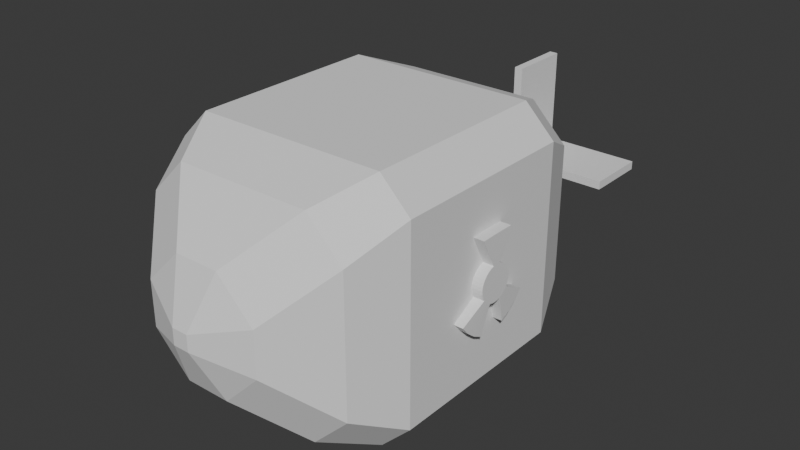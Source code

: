 # Source: nuke.blend  (saved by Blender 4.0.36; exported with 4.5.12 LTS)
import bpy
from mathutils import Matrix  # noqa: F401  (used for matrix-valued properties, if any)

bpy.ops.wm.read_factory_settings(use_empty=True)
scene = bpy.context.scene
scene.name = 'Scene'

# ---- collections
col_collection = bpy.data.collections.new('Collection'); scene.collection.children.link(col_collection)

# ---- world
world_world = bpy.data.worlds.new('World'); scene.world = world_world
world_world.use_nodes = True; world_world.node_tree.nodes.clear()
_N = world_world.node_tree.nodes; _L = world_world.node_tree.links
n0 = _N.new('ShaderNodeOutputWorld'); n0.name = 'World Output'; n0.location = (300, 300)
n1 = _N.new('ShaderNodeBackground'); n1.name = 'Background'; n1.location = (10, 300)
n1.inputs[0].default_value = (0.05088, 0.05088, 0.05088, 1.0)
_L.new(n1.outputs[0], n0.inputs[0])
n0.is_active_output = True
world_world.color = (0.05088, 0.05088, 0.05088)
world_world.use_sun_shadow = False
world_world.sun_shadow_jitter_overblur = 0.0

# ---- meshes
me_cube_001 = bpy.data.meshes.new('Cube.001')
me_cube_001.from_pydata([(-0.7605, 2.312, 0.03359), (-0.7605, 1.803, 0.03359), (-0.7605, 1.803, -0.03359), (-0.7605, 2.312, -0.03359), (-0.03359, 2.312, 0.7839), (-0.03359, 1.803, 0.7839), (0.03359, 1.803, 0.7839), (0.03359, 2.312, 0.7839), (0.8082, 2.312, -0.03359), (0.8082, 1.803, -0.03359), (0.8082, 1.803, 0.03359), (0.8082, 2.312, 0.03359), (0.03359, 2.312, 0.03359), (0.03359, 2.312, -0.03359), (-0.03359, 2.312, -0.03359), (-0.03359, 2.312, 0.03359), (-0.7608, -0.7608, -1.0), (-0.5456, -1.174, -0.8358), (-0.8358, -1.174, -0.5456), (-1.0, -0.7608, -0.7608), (-0.8358, -1.174, 0.5456), (-0.5456, -1.174, 0.8358), (-0.7608, -0.7608, 1.0), (-1.0, -0.7608, 0.7608), (-0.7608, 0.7608, -1.0), (-1.0, 0.7608, -0.7608), (-0.8394, 1.177, -0.5512), (-0.5512, 1.177, -0.8394), (-0.7608, 0.7608, 1.0), (-0.5512, 1.177, 0.8394), (-0.8394, 1.177, 0.5512), (-1.0, 0.7608, 0.7608), (0.7608, -0.7608, -1.0), (1.0, -0.7608, -0.7608), (0.8358, -1.174, -0.5456), (0.5456, -1.174, -0.8358), (0.7608, -0.7608, 1.0), (0.5456, -1.174, 0.8358), (0.8358, -1.174, 0.5456), (1.0, -0.7608, 0.7608), (0.5512, 1.177, -0.8394), (0.8394, 1.177, -0.5512), (1.0, 0.7608, -0.7608), (0.7608, 0.7608, -1.0), (0.5512, 1.177, 0.8394), (0.7608, 0.7608, 1.0), (1.0, 0.7608, 0.7608), (0.8394, 1.177, 0.5512), (-0.4335, 1.625, 0.1453), (-0.1453, 1.625, 0.4335), (-0.03359, 1.803, 0.03359), (-0.4335, 1.625, -0.1453), (-0.03359, 1.803, -0.03359), (-0.1453, 1.625, -0.4335), (0.1453, 1.625, -0.4335), (0.03359, 1.803, -0.03359), (0.4335, 1.625, -0.1453), (0.1453, 1.625, 0.4335), (0.4335, 1.625, 0.1453), (0.03359, 1.803, 0.03359), (-0.4672, -1.564, -0.1771), (-0.1771, -1.564, -0.4672), (-0.06377, -1.738, -0.06377), (-0.4672, -1.564, 0.1771), (-0.06377, -1.738, 0.06377), (-0.1771, -1.564, 0.4672), (0.4672, -1.564, 0.1771), (0.1771, -1.564, 0.4672), (0.06377, -1.738, 0.06377), (0.4672, -1.564, -0.1771), (0.06377, -1.738, -0.06377), (0.1771, -1.564, -0.4672), (-0.03359, 2.312, -0.6264), (-0.03359, 1.803, -0.6264), (0.03359, 1.803, -0.6264), (0.03359, 2.312, -0.6264), (1.0, 0.1633, 0.3901), (1.0, 0.01528, 0.3929), (1.0, 0.01528, 0.162), (1.086, 0.01528, 0.162), (1.0, 0.04406, 0.1592), (1.086, 0.04406, 0.1592), (1.0, 0.07173, 0.1511), (1.086, 0.07173, 0.1511), (1.0, 0.09723, 0.1379), (1.086, 0.09723, 0.1379), (1.0, 0.1196, 0.1201), (1.086, 0.1196, 0.1201), (1.0, 0.1379, 0.09839), (1.086, 0.1379, 0.09839), (1.0, 0.1516, 0.07366), (1.086, 0.1516, 0.07366), (1.0, 0.16, 0.04683), (1.086, 0.16, 0.04683), (1.0, 0.1628, 0.01892), (1.086, 0.1628, 0.01892), (1.0, 0.16, -0.008991), (1.086, 0.16, -0.008991), (1.0, 0.1516, -0.03583), (1.086, 0.1516, -0.03583), (1.0, 0.1379, -0.06056), (1.086, 0.1379, -0.06056), (1.0, 0.1196, -0.08224), (1.086, 0.1196, -0.08224), (1.0, 0.09723, -0.1), (1.086, 0.09723, -0.1), (1.0, 0.07173, -0.1132), (1.086, 0.07173, -0.1132), (1.0, 0.04406, -0.1214), (1.086, 0.04406, -0.1214), (1.0, 0.01528, -0.1241), (1.086, 0.01528, -0.1241), (1.0, -0.01349, -0.1214), (1.086, -0.01349, -0.1214), (1.0, -0.04116, -0.1132), (1.086, -0.04116, -0.1132), (1.0, -0.06667, -0.1), (1.086, -0.06667, -0.1), (1.0, -0.08902, -0.08224), (1.086, -0.08902, -0.08224), (1.0, -0.1074, -0.06056), (1.086, -0.1074, -0.06056), (1.0, -0.121, -0.03583), (1.086, -0.121, -0.03583), (1.0, -0.1294, -0.008991), (1.086, -0.1294, -0.008991), (1.0, -0.1322, 0.01892), (1.086, -0.1322, 0.01892), (1.0, -0.1294, 0.04683), (1.086, -0.1294, 0.04683), (1.0, -0.121, 0.07366), (1.086, -0.121, 0.07366), (1.0, -0.1074, 0.09839), (1.086, -0.1074, 0.09839), (1.0, -0.08902, 0.1201), (1.086, -0.08902, 0.1201), (1.0, -0.06667, 0.1379), (1.086, -0.06667, 0.1379), (1.0, -0.04116, 0.1511), (1.086, -0.04116, 0.1511), (1.0, -0.01349, 0.1592), (1.086, -0.01349, 0.1592), (1.086, 0.1633, 0.3901), (1.086, 0.01528, 0.3929), (1.086, -0.1328, 0.3901), (1.0, -0.1328, 0.3901), (1.074, 0.3348, -0.1625), (0.8054, 0.3348, -0.1625), (0.8054, 0.2771, -0.2306), (1.074, 0.2771, -0.2306), (0.8054, 0.2069, -0.2864), (1.074, 0.2069, -0.2864), (0.8054, 0.1269, -0.328), (1.074, 0.1269, -0.328), (1.072, -0.1097, -0.3406), (0.8082, -0.1097, -0.3406), (0.8082, -0.1882, -0.2999), (1.072, -0.1882, -0.2999), (0.8082, -0.2571, -0.2451), (1.072, -0.2571, -0.2451), (0.8082, -0.3136, -0.1783), (1.072, -0.3136, -0.1783)], [], [(17, 35, 71, 61), (42, 46, 39, 33), (34, 38, 66, 69), (45, 28, 22, 36), (19, 23, 31, 25), (37, 21, 65, 67), (70, 68, 64, 62), (40, 27, 53, 54), (15, 14, 3, 0), (29, 44, 57, 49), (14, 15, 12, 13), (20, 18, 60, 63), (26, 30, 48, 51), (47, 41, 56, 58), (16, 17, 18, 19), (20, 21, 22, 23), (24, 25, 26, 27), (28, 29, 30, 31), (32, 33, 34, 35), (36, 37, 38, 39), (40, 41, 42, 43), (44, 45, 46, 47), (48, 49, 50), (51, 52, 53), (54, 55, 56), (57, 58, 59), (60, 61, 62), (63, 64, 65), (66, 67, 68), (69, 70, 71), (24, 16, 19, 25), (18, 20, 23, 19), (22, 28, 31, 23), (30, 26, 25, 31), (43, 24, 27, 40), (28, 45, 44, 29), (46, 42, 41, 47), (32, 43, 42, 33), (45, 36, 39, 46), (38, 34, 33, 39), (16, 32, 35, 17), (36, 22, 21, 37), (50, 52, 51, 48), (54, 53, 52, 55), (49, 57, 59, 50), (58, 56, 55, 59), (47, 58, 57, 44), (48, 30, 29, 49), (53, 27, 26, 51), (40, 54, 56, 41), (62, 64, 63, 60), (68, 70, 69, 66), (61, 71, 70, 62), (67, 65, 64, 68), (17, 61, 60, 18), (65, 21, 20, 63), (34, 69, 71, 35), (66, 38, 37, 67), (24, 43, 32, 16), (13, 12, 11, 8), (15, 50, 5, 4), (52, 14, 72, 73), (10, 9, 8, 11), (59, 55, 9, 10), (55, 13, 8, 9), (12, 59, 10, 11), (5, 6, 7, 4), (12, 15, 4, 7), (50, 59, 6, 5), (59, 12, 7, 6), (2, 1, 0, 3), (50, 15, 0, 1), (14, 52, 2, 3), (52, 50, 1, 2), (74, 73, 72, 75), (13, 55, 74, 75), (14, 13, 75, 72), (55, 52, 73, 74), (80, 78, 77, 76), (80, 81, 83, 82), (82, 83, 85, 84), (84, 85, 87, 86), (86, 87, 89, 88), (88, 89, 91, 90), (90, 91, 93, 92), (92, 93, 95, 94), (94, 95, 97, 96), (96, 97, 99, 98), (98, 99, 101, 100), (100, 101, 146, 147), (101, 103, 149, 146), (104, 102, 148, 150), (106, 107, 109, 108), (108, 109, 111, 110), (110, 111, 113, 112), (112, 113, 115, 114), (115, 117, 157, 154), (118, 116, 156, 158), (117, 119, 159, 157), (120, 121, 123, 122), (122, 123, 125, 124), (124, 125, 127, 126), (126, 127, 129, 128), (140, 141, 144, 145), (128, 129, 131, 130), (79, 81, 142, 143), (130, 131, 133, 132), (141, 79, 143, 144), (132, 133, 135, 134), (81, 80, 76, 142), (134, 135, 137, 136), (145, 144, 143, 77), (136, 137, 139, 138), (81, 79, 141, 139, 137, 135, 133, 131, 129, 127, 125, 123, 121, 119, 117, 115, 113, 111, 109, 107, 105, 103, 101, 99, 97, 95, 93, 91, 89, 87, 85, 83), (77, 143, 142, 76), (138, 139, 141, 140), (78, 140, 145, 77), (78, 80, 82, 84, 86, 88, 90, 92, 94, 96, 98, 100, 102, 104, 106, 108, 110, 112, 114, 116, 118, 120, 122, 124, 126, 128, 130, 132, 134, 136, 138, 140), (147, 146, 149, 148), (148, 149, 151, 150), (150, 151, 153, 152), (107, 106, 152, 153), (106, 104, 150, 152), (103, 105, 151, 149), (102, 100, 147, 148), (105, 107, 153, 151), (155, 154, 157, 156), (156, 157, 159, 158), (158, 159, 161, 160), (121, 120, 160, 161), (114, 115, 154, 155), (116, 114, 155, 156), (119, 121, 161, 159), (120, 118, 158, 160)])
_uv = me_cube_001.uv_layers.new(name='UVMap')
_uv.uv.foreach_set('vector', [0.168, 0.75, 0.332, 0.75, 0.3046, 0.75, 0.1954, 0.75, 0.4049, 0.5299, 0.5951, 0.5299, 0.5951, 0.7201, 0.4049, 0.7201, 0.418, 0.75, 0.582, 0.75, 0.5546, 0.75, 0.4454, 0.75, 0.6549, 0.5299, 0.8451, 0.5299, 0.8451, 0.7201, 0.6549, 0.7201, 0.4049, 0.02991, 0.5951, 0.02991, 0.5951, 0.2201, 0.4049, 0.2201, 0.668, 0.75, 0.832, 0.75, 0.8046, 0.75, 0.6954, 0.75, 0.4737, 0.8487, 0.5263, 0.8487, 0.5263, 0.9013, 0.4737, 0.9013, 0.3321, 0.5, 0.1679, 0.5, 0.2011, 0.5, 0.2989, 0.5, 0.5154, 0.3596, 0.4846, 0.3596, 0.4846, 0.3596, 0.5154, 0.3596, 0.8321, 0.5, 0.6679, 0.5, 0.7011, 0.5, 0.7989, 0.5, 0.4846, 0.3596, 0.5154, 0.3596, 0.5154, 0.3904, 0.4846, 0.3904, 0.582, 0.0, 0.418, 0.0, 0.4454, 0.0, 0.5546, 0.0, 0.4179, 0.25, 0.5821, 0.25, 0.5489, 0.25, 0.4511, 0.25, 0.5821, 0.5, 0.4179, 0.5, 0.4511, 0.5, 0.5489, 0.5, 0.1549, 0.7201, 0.1818, 0.75, 0.1455, 0.75, 0.125, 0.7201, 0.5682, 0.0, 0.6045, 0.0, 0.625, 0.02991, 0.5951, 0.02991, 0.1549, 0.5299, 0.125, 0.5299, 0.1451, 0.5, 0.1811, 0.5, 0.625, 0.2201, 0.6049, 0.25, 0.5689, 0.25, 0.5951, 0.2201, 0.3451, 0.7201, 0.4049, 0.7201, 0.418, 0.75, 0.332, 0.75, 0.6549, 0.7201, 0.668, 0.75, 0.582, 0.75, 0.5951, 0.7201, 0.3321, 0.5, 0.4179, 0.5, 0.4049, 0.5299, 0.3451, 0.5299, 0.6679, 0.5, 0.6549, 0.5299, 0.5951, 0.5299, 0.5821, 0.5, 0.5666, 0.25, 0.625, 0.3084, 0.5154, 0.3596, 0.125, 0.5, 0.2346, 0.5, 0.2011, 0.5, 0.2989, 0.5, 0.2654, 0.5, 0.375, 0.5, 0.625, 0.4416, 0.5666, 0.5, 0.5154, 0.3904, 0.125, 0.75, 0.1954, 0.75, 0.2237, 0.75, 0.573, 1.0, 0.5263, 0.9013, 0.625, 0.948, 0.573, 0.75, 0.625, 0.802, 0.5263, 0.8487, 0.375, 0.75, 0.2763, 0.75, 0.3046, 0.75, 0.1549, 0.5299, 0.1549, 0.7201, 0.125, 0.7201, 0.125, 0.5299, 0.418, 0.0, 0.582, 0.0, 0.5951, 0.02991, 0.4049, 0.02991, 0.625, 0.02991, 0.625, 0.2201, 0.5951, 0.2201, 0.5951, 0.02991, 0.5821, 0.25, 0.4179, 0.25, 0.4049, 0.2201, 0.5951, 0.2201, 0.3451, 0.5299, 0.1549, 0.5299, 0.1679, 0.5, 0.3321, 0.5, 0.8451, 0.5299, 0.6549, 0.5299, 0.6679, 0.5, 0.8321, 0.5, 0.5951, 0.5299, 0.4049, 0.5299, 0.4179, 0.5, 0.5821, 0.5, 0.3451, 0.7201, 0.3451, 0.5299, 0.4049, 0.5299, 0.4049, 0.7201, 0.6549, 0.5299, 0.6549, 0.7201, 0.5951, 0.7201, 0.5951, 0.5299, 0.582, 0.75, 0.418, 0.75, 0.4049, 0.7201, 0.5951, 0.7201, 0.1549, 0.7201, 0.3451, 0.7201, 0.332, 0.75, 0.168, 0.75, 0.6549, 0.7201, 0.8451, 0.7201, 0.832, 0.75, 0.668, 0.75, 0.5154, 0.3596, 0.4846, 0.3596, 0.4511, 0.25, 0.5489, 0.25, 0.2989, 0.5, 0.2011, 0.5, 0.2346, 0.5, 0.2654, 0.5, 0.625, 0.3084, 0.625, 0.4416, 0.5154, 0.3904, 0.5154, 0.3596, 0.5489, 0.5, 0.4511, 0.5, 0.4846, 0.3904, 0.5154, 0.3904, 0.5821, 0.5, 0.5489, 0.5, 0.7011, 0.5, 0.6679, 0.5, 0.5489, 0.25, 0.5821, 0.25, 0.625, 0.25, 0.625, 0.25, 0.2011, 0.5, 0.1679, 0.5, 0.125, 0.5, 0.125, 0.5, 0.3321, 0.5, 0.2989, 0.5, 0.4511, 0.5, 0.4179, 0.5, 0.4737, 0.9013, 0.5263, 0.9013, 0.573, 1.0, 0.427, 1.0, 0.5263, 0.8487, 0.4737, 0.8487, 0.4454, 0.75, 0.5546, 0.75, 0.1954, 0.75, 0.3046, 0.75, 0.2763, 0.75, 0.2237, 0.75, 0.625, 0.802, 0.625, 0.948, 0.5263, 0.9013, 0.5263, 0.8487, 0.168, 0.75, 0.1954, 0.75, 0.125, 0.75, 0.125, 0.75, 0.625, 0.0, 0.625, 0.0, 0.582, 0.0, 0.5546, 0.0, 0.418, 0.75, 0.4454, 0.75, 0.3046, 0.75, 0.332, 0.75, 0.5546, 0.75, 0.582, 0.75, 0.668, 0.75, 0.6954, 0.75, 0.1549, 0.5299, 0.3451, 0.5299, 0.3451, 0.7201, 0.1549, 0.7201, 0.4846, 0.3904, 0.5154, 0.3904, 0.5154, 0.3904, 0.4846, 0.3904, 0.5154, 0.3596, 0.5154, 0.3596, 0.5154, 0.3596, 0.5154, 0.3596, 0.2346, 0.5, 0.2346, 0.5, 0.2346, 0.5, 0.2346, 0.5, 0.5154, 0.3904, 0.4846, 0.3904, 0.4846, 0.3904, 0.5154, 0.3904, 0.5154, 0.3904, 0.4846, 0.3904, 0.4846, 0.3904, 0.5154, 0.3904, 0.2654, 0.5, 0.2654, 0.5, 0.2654, 0.5, 0.2654, 0.5, 0.5154, 0.3904, 0.5154, 0.3904, 0.5154, 0.3904, 0.5154, 0.3904, 0.5154, 0.3596, 0.5154, 0.3904, 0.5154, 0.3904, 0.5154, 0.3596, 0.5154, 0.3904, 0.5154, 0.3596, 0.5154, 0.3596, 0.5154, 0.3904, 0.5154, 0.3596, 0.5154, 0.3904, 0.5154, 0.3904, 0.5154, 0.3596, 0.5154, 0.3904, 0.5154, 0.3904, 0.5154, 0.3904, 0.5154, 0.3904, 0.4846, 0.3596, 0.5154, 0.3596, 0.5154, 0.3596, 0.4846, 0.3596, 0.5154, 0.3596, 0.5154, 0.3596, 0.5154, 0.3596, 0.5154, 0.3596, 0.2346, 0.5, 0.2346, 0.5, 0.2346, 0.5, 0.2346, 0.5, 0.4846, 0.3596, 0.5154, 0.3596, 0.5154, 0.3596, 0.4846, 0.3596, 0.2654, 0.5, 0.2346, 0.5, 0.2346, 0.5, 0.2654, 0.5, 0.2654, 0.5, 0.2654, 0.5, 0.2654, 0.5, 0.2654, 0.5, 0.4846, 0.3596, 0.4846, 0.3904, 0.4846, 0.3904, 0.4846, 0.3596, 0.2654, 0.5, 0.2346, 0.5, 0.2346, 0.5, 0.2654, 0.5, 0.7968, 0.4854, 0.75, 0.49, 0.75, 0.49, 0.7968, 0.4854, 0.9688, 0.5, 0.9688, 1.0, 0.9375, 1.0, 0.9375, 0.5, 0.9375, 0.5, 0.9375, 1.0, 0.9062, 1.0, 0.9062, 0.5, 0.9062, 0.5, 0.9062, 1.0, 0.875, 1.0, 0.875, 0.5, 0.875, 0.5, 0.875, 1.0, 0.8438, 1.0, 0.8438, 0.5, 0.8438, 0.5, 0.8438, 1.0, 0.8125, 1.0, 0.8125, 0.5, 0.8125, 0.5, 0.8125, 1.0, 0.7812, 1.0, 0.7812, 0.5, 0.7812, 0.5, 0.7812, 1.0, 0.75, 1.0, 0.75, 0.5, 0.75, 0.5, 0.75, 1.0, 0.7188, 1.0, 0.7188, 0.5, 0.7188, 0.5, 0.7188, 1.0, 0.6875, 1.0, 0.6875, 0.5, 0.6875, 0.5, 0.6875, 1.0, 0.6562, 1.0, 0.6562, 0.5, 0.6562, 0.5, 0.6562, 1.0, 0.6562, 1.0, 0.6562, 0.5, 0.4496, 0.1167, 0.4197, 0.08029, 0.4197, 0.08029, 0.4496, 0.1167, 0.8833, 0.05045, 0.9197, 0.08029, 0.9197, 0.08029, 0.8833, 0.05045, 0.5625, 0.5, 0.5625, 1.0, 0.5312, 1.0, 0.5312, 0.5, 0.5312, 0.5, 0.5312, 1.0, 0.5, 1.0, 0.5, 0.5, 0.5, 0.5, 0.5, 1.0, 0.4688, 1.0, 0.4688, 0.5, 0.4688, 0.5, 0.4688, 1.0, 0.4375, 1.0, 0.4375, 0.5, 0.1582, 0.02827, 0.1167, 0.05045, 0.1167, 0.05045, 0.1582, 0.02827, 0.5803, 0.08029, 0.6167, 0.05045, 0.6167, 0.05045, 0.5803, 0.08029, 0.1167, 0.05045, 0.08029, 0.08029, 0.08029, 0.08029, 0.1167, 0.05045, 0.3438, 0.5, 0.3438, 1.0, 0.3125, 1.0, 0.3125, 0.5, 0.3125, 0.5, 0.3125, 1.0, 0.2812, 1.0, 0.2812, 0.5, 0.2812, 0.5, 0.2812, 1.0, 0.25, 1.0, 0.25, 0.5, 0.25, 0.5, 0.25, 1.0, 0.2188, 1.0, 0.2188, 0.5, 0.03125, 0.5, 0.03125, 1.0, 0.03125, 1.0, 0.03125, 0.5, 0.2188, 0.5, 0.2188, 1.0, 0.1875, 1.0, 0.1875, 0.5, 0.25, 0.49, 0.2968, 0.4854, 0.2968, 0.4854, 0.25, 0.49, 0.1875, 0.5, 0.1875, 1.0, 0.1562, 1.0, 0.1562, 0.5, 0.2032, 0.4854, 0.25, 0.49, 0.25, 0.49, 0.2032, 0.4854, 0.1562, 0.5, 0.1562, 1.0, 0.125, 1.0, 0.125, 0.5, 0.9688, 1.0, 0.9688, 0.5, 0.9688, 0.5, 0.9688, 1.0, 0.125, 0.5, 0.125, 1.0, 0.09375, 1.0, 0.09375, 0.5, 0.03125, 0.5, 0.03125, 1.0, 0.0, 1.0, 0.0, 0.5, 0.09375, 0.5, 0.09375, 1.0, 0.0625, 1.0, 0.0625, 0.5, 0.2968, 0.4854, 0.25, 0.49, 0.2032, 0.4854, 0.1582, 0.4717, 0.1167, 0.4496, 0.08029, 0.4197, 0.05045, 0.3833, 0.02827, 0.3418, 0.01461, 0.2968, 0.01, 0.25, 0.01461, 0.2032, 0.02827, 0.1582, 0.05045, 0.1167, 0.08029, 0.08029, 0.1167, 0.05045, 0.1582, 0.02827, 0.2032, 0.01461, 0.25, 0.01, 0.2968, 0.01461, 0.3418, 0.02827, 0.3833, 0.05045, 0.4197, 0.08029, 0.4496, 0.1167, 0.4717, 0.1582, 0.4854, 0.2032, 0.49, 0.25, 0.4854, 0.2968, 0.4717, 0.3418, 0.4496, 0.3833, 0.4197, 0.4197, 0.3833, 0.4496, 0.3418, 0.4717, 1.0, 0.5, 1.0, 1.0, 0.9688, 1.0, 0.9688, 0.5, 0.0625, 0.5, 0.0625, 1.0, 0.03125, 1.0, 0.03125, 0.5, 0.75, 0.49, 0.7032, 0.4854, 0.7032, 0.4854, 0.75, 0.49, 0.75, 0.49, 0.7968, 0.4854, 0.8418, 0.4717, 0.8833, 0.4496, 0.9197, 0.4197, 0.9496, 0.3833, 0.9717, 0.3418, 0.9854, 0.2968, 0.99, 0.25, 0.9854, 0.2032, 0.9717, 0.1582, 0.9496, 0.1167, 0.9197, 0.08029, 0.8833, 0.05045, 0.8418, 0.02827, 0.7968, 0.01461, 0.75, 0.01, 0.7032, 0.01461, 0.6582, 0.02827, 0.6167, 0.05045, 0.5803, 0.08029, 0.5504, 0.1167, 0.5283, 0.1582, 0.5146, 0.2032, 0.51, 0.25, 0.5146, 0.2968, 0.5283, 0.3418, 0.5504, 0.3833, 0.5803, 0.4197, 0.6167, 0.4496, 0.6582, 0.4717, 0.7032, 0.4854, 0.6562, 0.5, 0.6562, 1.0, 0.625, 1.0, 0.625, 0.5, 0.625, 0.5, 0.625, 1.0, 0.5938, 1.0, 0.5938, 0.5, 0.5938, 0.5, 0.5938, 1.0, 0.5625, 1.0, 0.5625, 0.5, 0.5625, 1.0, 0.5625, 0.5, 0.5625, 0.5, 0.5625, 1.0, 0.8418, 0.02827, 0.8833, 0.05045, 0.8833, 0.05045, 0.8418, 0.02827, 0.4197, 0.08029, 0.3833, 0.05045, 0.3833, 0.05045, 0.4197, 0.08029, 0.9197, 0.08029, 0.9496, 0.1167, 0.9496, 0.1167, 0.9197, 0.08029, 0.3833, 0.05045, 0.3418, 0.02827, 0.3418, 0.02827, 0.3833, 0.05045, 0.4375, 0.5, 0.4375, 1.0, 0.4062, 1.0, 0.4062, 0.5, 0.4062, 0.5, 0.4062, 1.0, 0.375, 1.0, 0.375, 0.5, 0.375, 0.5, 0.375, 1.0, 0.3438, 1.0, 0.3438, 0.5, 0.3438, 1.0, 0.3438, 0.5, 0.3438, 0.5, 0.3438, 1.0, 0.4375, 0.5, 0.4375, 1.0, 0.4375, 1.0, 0.4375, 0.5, 0.6167, 0.05045, 0.6582, 0.02827, 0.6582, 0.02827, 0.6167, 0.05045, 0.08029, 0.08029, 0.05045, 0.1167, 0.05045, 0.1167, 0.08029, 0.08029, 0.5504, 0.1167, 0.5803, 0.08029, 0.5803, 0.08029, 0.5504, 0.1167])
me_cube_001.update()

# ---- objects
ob_cube = bpy.data.objects.new('Cube', me_cube_001)

# ---- transforms, parenting, visibility, modifiers, constraints
ob_cube.location = (0.0, 0.0, 1.164)

# ---- collection membership
col_collection.objects.link(ob_cube)

# ---- scene / render settings (as saved in the file)
scene.frame_start = 1; scene.frame_end = 250; scene.frame_set(1)
scene.render.engine = 'BLENDER_EEVEE_NEXT'
scene.cycles.sampling_pattern = 'TABULATED_SOBOL'
bpy.context.view_layer.update()

# ---- added for rendering (the .blend has no active camera and no usable light): camera, sun
cam_auto = bpy.data.cameras.new('AutoCamera')
cam_auto.lens = 50.0
cam_auto.sensor_width = 36.0
cam_auto.clip_end = 1000.0
ob_auto_camera = bpy.data.objects.new('AutoCamera', cam_auto)
scene.collection.objects.link(ob_auto_camera)
ob_auto_camera.location = (4.6466, -5.23757, 4.84712)
ob_auto_camera.rotation_euler = (1.09748, -7.21219e-08, 0.694738)
scene.camera = ob_auto_camera
light_auto_sun = bpy.data.lights.new('AutoSun', 'SUN')
light_auto_sun.energy = 3.0
light_auto_sun.angle = 0.0523599
ob_auto_sun = bpy.data.objects.new('AutoSun', light_auto_sun)
scene.collection.objects.link(ob_auto_sun)
ob_auto_sun.rotation_euler = (0.872665, 0.174533, 0.523599)
bpy.context.view_layer.update()
